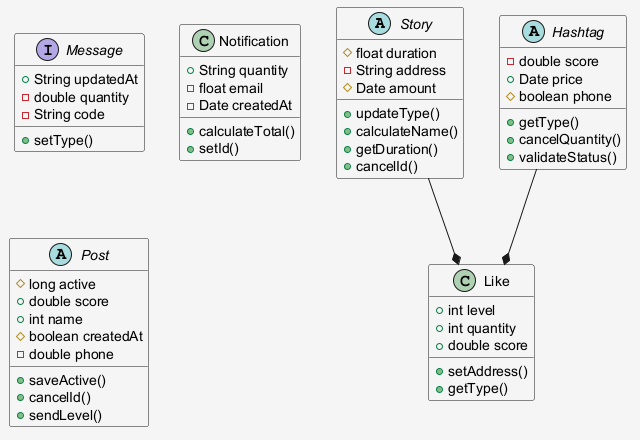

The diagram above was rendered by PlantUML. Its source (embedded in the PNG):
@startuml
skinparam shadowing false
skinparam backgroundColor #F5F5F5
abstract class Story {
  #float duration
  -String address
  #Date amount
  +updateType()
  +calculateName()
  +getDuration()
  +cancelId()
}
abstract class Hashtag {
  -double score
  +Date price
  #boolean phone
  +getType()
  +cancelQuantity()
  +validateStatus()
}
interface Message {
  +String updatedAt
  -double quantity
  -String code
  +setType()
}
class Like {
  +int level
  +int quantity
  +double score
  +setAddress()
  +getType()
}
class Notification {
  +String quantity
  -float email
  -Date createdAt
  +calculateTotal()
  +setId()
}
abstract class Post {
  #long active
  +double score
  +int name
  #boolean createdAt
  -double phone
  +saveActive()
  +cancelId()
  +sendLevel()
}
Hashtag --* Like
Story --* Like
@enduml